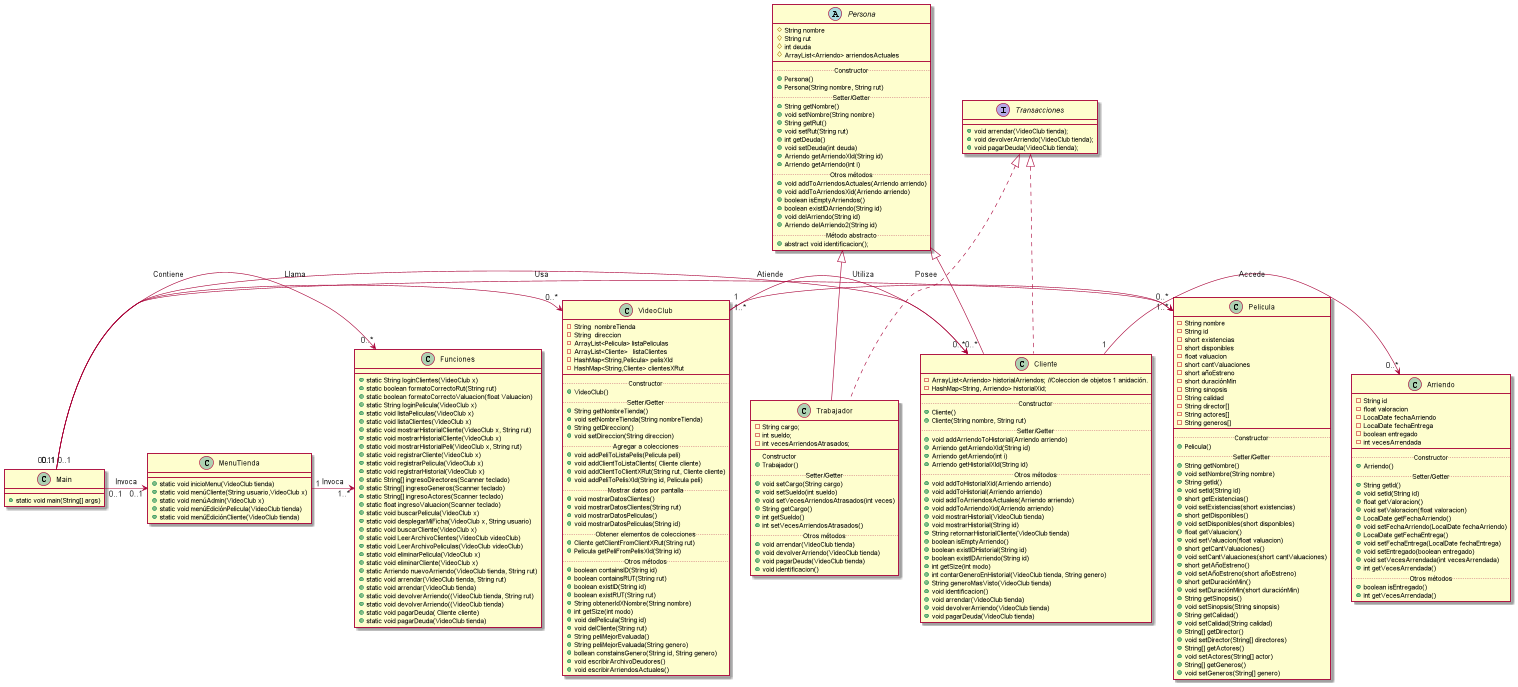

The diagram above was rendered by PlantUML. Its source (embedded in the PNG):
@startuml
skinparam sequenceMessageAlign center
Main "0..1" -> "0..*" VideoClub : Contiene
Main "0..1" -> "0..*" Pelicula: Utiliza
Main "0..1" -> "0..*" Cliente: Usa
Main "0..1" -> "0..*" Funciones: Llama
Main "0..1" -> "0..1" MenuTienda: Invoca

VideoClub "1..*" -> "0..*"  Cliente: Atiende
VideoClub "1" -> "1..*"  Pelicula:  Posee
Cliente "1" -> "0..*" Arriendo: Accede
MenuTienda "1" -> "1..*" Funciones: Invoca




class VideoClub{
    -String  nombreTienda
    -String  direccion
    -ArrayList<Pelicula> listaPeliculas
    -ArrayList<Cliente>   listaClientes
    -HashMap<String,Pelicula> pelisXId
    -HashMap<String,Cliente> clientesXRut
    __
    .. Constructor ..
    +VideoClub()
    .. Setter/Getter..
    +String getNombreTienda()
    +void setNombreTienda(String nombreTienda)
    +String getDireccion()
    +void setDireccion(String direccion)
    .. Agregar a colecciones ..
    +void addPeliToListaPelis(Pelicula peli)
    +void addClientToListaClients( Cliente cliente)
    +void addClientToClientXRut(String rut, Cliente cliente)
    +void addPeliToPelisXId(String id, Pelicula peli)
    .. Mostrar datos por pantalla..
    +void mostrarDatosClientes()
    +void mostrarDatosClientes(String rut)
    +void mostrarDatosPeliculas()
    +void mostrarDatosPeliculas(String id)
    .. Obtener elementos de colecciones..
    +Cliente getClientFromClientXRut(String rut)
    +Pelicula getPeliFromPelisXId(String id)
    .. Otros métodos ..
    +boolean containsID(String id)
    +boolean containsRUT(String rut)
    +boolean existID(String id)
    +boolean existRUT(String rut)
    +String obtenerIdXNombre(String nombre)
    +int getSize(int modo)
    +void delPelicula(String id)
    +void delCliente(String rut)
    + String peliMejorEvaluada()
    + String peliMejorEvaluada(String genero)
    + bollean constainsGenero(String id, String genero)
    + void escribirArchivoDeudores()
    + void escribirArriendosActuales()
}

class Cliente extends Persona implements Transacciones {
    - ArrayList<Arriendo> historialArriendos; //Coleccion de objetos 1 anidación.
    - HashMap<String, Arriendo> historialXid;
    __
    ..Constructor..
    +Cliente()
    +Cliente(String nombre, String rut)
    ..Setter/Getter..
    +void addArriendoToHistorial(Arriendo arriendo)
    + Arriendo getArriendoXId(String id)
    + Arriendo getArriendo(int i)
    + Arriendo getHistorialXId(String id)
    ..Otros métodos..
    +void addToHistorialXid(Arriendo arriendo)
    +void addToHistorial(Arriendo arriendo)
    +void addToArriendosActuales(Arriendo arriendo)
    +void addToArriendoXid(Arriendo arriendo)
    +void mostrarHistorial(VideoClub tienda)
    +void mostrarHistorial(String id)
    +String retornarHistorialCliente(VideoClub tienda)
    +boolean isEmptyArriendo()
    +boolean existIDHistorial(String id)
    +boolean existIDArriendo(String id)
    +int getSize(int modo)
    +int contarGeneroEnHistorial(VideoClub tienda, String genero)
    +String generoMasVisto(VideoClub tienda)
    + void identificacion()
    + void arrendar(VideoClub tienda)
    + void devolverArriendo(VideoClub tienda)
    + void pagarDeuda(VideoClub tienda)
}

class Trabajador extends Persona implements Transacciones{
    - String cargo;
    - int sueldo;
    - int vecesArriendosAtrasados;
    __
    ..Constructor..    
    + Trabajador()
    ..Setter/Getter..
    + void setCargo(String cargo)
    + void setSueldo(int sueldo)
    + void setVecesArriendosAtrasados(int veces)
    + String getCargo()
    + int getSueldo()
    + int setVecesArriendosAtrasados()
    ..Otros métodos..
    + void arrendar(VideoClub tienda)
    + void devolverArriendo(VideoClub tienda)
    + void pagarDeuda(VideoClub tienda)
    + void identificacion()
}

abstract class Persona{
    # String nombre
    # String rut
    # int deuda
    # ArrayList<Arriendo> arriendosActuales
    __
    ..Constructor..
    + Persona()
    + Persona(String nombre, String rut)
    ..Setter/Getter..
     + String getNombre()
     + void setNombre(String nombre)
     + String getRut()
     + void setRut(String rut)
     + int getDeuda()
     + void setDeuda(int deuda)
     + Arriendo getArriendoXId(String id)
     + Arriendo getArriendo(int i)
    ..Otros métodos..
     + void addToArriendosActuales(Arriendo arriendo)
     + void addToArriendosXid(Arriendo arriendo)
     + boolean isEmptyArriendos()
     + boolean existIDArriendo(String id)
     + void delArriendo(String id)
     + Arriendo delArriendo2(String id)
    ..Método abstracto..
     + abstract void identificacion();
}

class Pelicula{
    -String nombre
    -String id
    -short existencias
    -short disponibles
    -float valuacion
    -short cantValuaciones
    -short añoEstreno
    -short duraciónMin
    -String sinopsis
    -String calidad
    -String director[]
    -String actores[]
    -String generos[]
    __
    ..Constructor..
    +Pelicula()
    ..Setter/Getter..
    +String getNombre()
    +void setNombre(String nombre)
    +String getId()
    +void setId(String id)
    +short getExistencias()
    +void setExistencias(short existencias)
    +short getDisponibles()
    +void setDisponibles(short disponibles)
    +float getValuacion()
    +void setValuacion(float valuacion)
    +short getCantValuaciones()
    +void setCantValuaciones(short cantValuaciones)
    +short getAñoEstreno()
    +void setAñoEstreno(short añoEstreno)
    +short getDuraciónMin()
    +void setDuraciónMin(short duraciónMin)
    +String getSinopsis()
    +void setSinopsis(String sinopsis)
    +String getCalidad()
    +void setCalidad(String calidad)
    +String[] getDirector()
    +void setDirector(String[] directores)
    +String[] getActores()
    +void setActores(String[] actor)
    +String[] getGeneros()
    +void setGeneros(String[] genero)
}

interface Transacciones{
    + void arrendar(VideoClub tienda);
    + void devolverArriendo(VideoClub tienda);
    + void pagarDeuda(VideoClub tienda);
}


class Arriendo{
    -String id
    -float valoracion
    -LocalDate fechaArriendo
    -LocalDate fechaEntrega
    -boolean entregado
    -int vecesArrendada
    __
    ..Constructor..
    +Arriendo()
    ..Setter/Getter..
    +String getId()
    +void setId(String id)
    +float getValoracion()
    +void setValoracion(float valoracion)
    +LocalDate getFechaArriendo()
    +void setFechaArriendo(LocalDate fechaArriendo)
    +LocalDate getFechaEntrega()
    +void setFechaEntrega(LocalDate fechaEntrega)
    +void setEntregado(boolean entregado)
    +void setVecesArrendada(int vecesArrendada)
    +int getVecesArrendada()
    ..Otros métodos..
    +boolean isEntregado()
    +int getVecesArrendada()
}

class Main{
    + static void main(String[] args)
}

class MenuTienda{
    + static void inicioMenu(VideoClub tienda)
    + static void menúCliente(String usuario,VideoClub x)
    + static void menúAdmin(VideoClub x)
    + static void menúEdiciónPelicula(VideoClub tienda)
    + static void menúEdiciónCliente(VideoClub tienda)
}

class Funciones{
    + static String loginClientes(VideoClub x)
    + static boolean formatoCorrectoRut(String rut)
    + static boolean formatoCorrectoValuacion(float Valuacion)
    + static String loginPelicula(VideoClub x)
    + static void listaPeliculas(VideoClub x)
    + static void listaClientes(VideoClub x)
    + static void mostrarHistorialCliente(VideoClub x, String rut)
    + static void mostrarHistorialCliente(VideoClub x)
    + static void mostrarHistorialPeli(VideoClub x, String rut)
    + static void registrarCliente(VideoClub x)
    + static void registrarPelicula(VideoClub x)
    + static void registrarHistorial(VideoClub x)
    + static String[] ingresoDirectores(Scanner teclado)
    + static String[] ingresoGeneros(Scanner teclado)
    + static String[] ingresoActores(Scanner teclado)
    + static float ingresoValuacion(Scanner teclado)
    + static void buscarPelicula(VideoClub x)
    + static void desplegarMiFicha(VideoClub x, String usuario)
    + static void buscarCliente(VideoClub x)
    + static void LeerArchivoClientes(VideoClub videoClub)
    + static void LeerArchivoPeliculas(VideoClub videoClub)
    + static void eliminarPelicula(VideoClub x)
    + static void eliminarCliente(VideoClub x)
    + static Arriendo nuevoArriendo(VideoClub tienda, String rut)
    + static void arrendar(VideoClub tienda, String rut)
    + static void arrendar(VideoClub tienda)
    + static void devolverArriendo((VideoClub tienda, String rut)
    + static void devolverArriendo((VideoClub tienda)
    + static void pagarDeuda( Cliente cliente)
    + static void pagarDeuda(VideoClub tienda)
}





@enduml